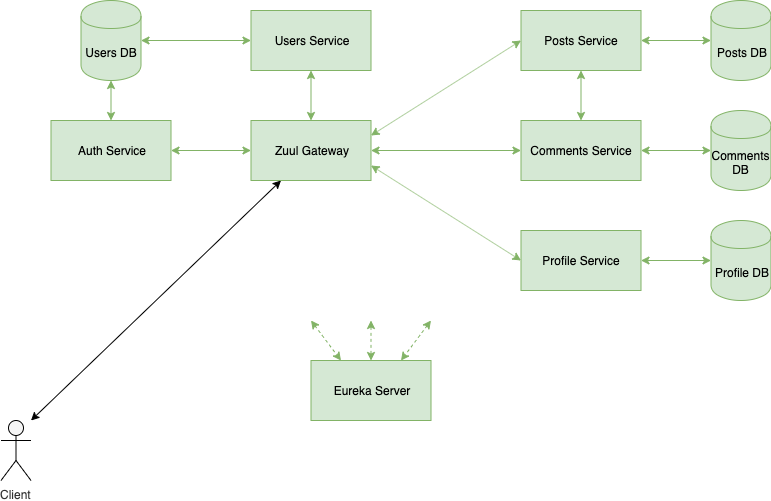

The diagram above was exported from draw.io. Its source (the exported page's mxGraphModel, read from the mxfile embedded in the PNG):
<mxGraphModel dx="946" dy="623" grid="1" gridSize="10" guides="1" tooltips="1" connect="1" arrows="1" fold="1" page="1" pageScale="1" pageWidth="1100" pageHeight="850" math="0" shadow="0">
  <root>
    <mxCell id="0" />
    <mxCell id="1" parent="0" />
    <mxCell id="WnkqI_p9SrDDqY8gRcFM-62" value="Zuul Gateway" style="rounded=0;whiteSpace=wrap;html=1;fillColor=#d5e8d4;strokeColor=#82b366;" parent="1" vertex="1">
      <mxGeometry x="412.5" y="303" width="120" height="60" as="geometry" />
    </mxCell>
    <mxCell id="WnkqI_p9SrDDqY8gRcFM-63" value="Auth Service" style="rounded=0;whiteSpace=wrap;html=1;fillColor=#d5e8d4;strokeColor=#82b366;" parent="1" vertex="1">
      <mxGeometry x="212.5" y="303" width="120" height="60" as="geometry" />
    </mxCell>
    <mxCell id="WnkqI_p9SrDDqY8gRcFM-64" value="Posts Service" style="rounded=0;whiteSpace=wrap;html=1;fillColor=#d5e8d4;strokeColor=#82b366;" parent="1" vertex="1">
      <mxGeometry x="682.5" y="193" width="120" height="60" as="geometry" />
    </mxCell>
    <mxCell id="WnkqI_p9SrDDqY8gRcFM-65" value="Comments Service" style="rounded=0;whiteSpace=wrap;html=1;fillColor=#d5e8d4;strokeColor=#82b366;" parent="1" vertex="1">
      <mxGeometry x="682.5" y="303" width="120" height="60" as="geometry" />
    </mxCell>
    <mxCell id="WnkqI_p9SrDDqY8gRcFM-66" value="Profile Service" style="rounded=0;whiteSpace=wrap;html=1;fillColor=#d5e8d4;strokeColor=#82b366;" parent="1" vertex="1">
      <mxGeometry x="682.5" y="413" width="120" height="60" as="geometry" />
    </mxCell>
    <mxCell id="WnkqI_p9SrDDqY8gRcFM-67" value="Eureka Server" style="rounded=0;whiteSpace=wrap;html=1;fillColor=#d5e8d4;strokeColor=#82b366;" parent="1" vertex="1">
      <mxGeometry x="472.5" y="543" width="120" height="60" as="geometry" />
    </mxCell>
    <mxCell id="WnkqI_p9SrDDqY8gRcFM-68" value="" style="endArrow=classic;startArrow=classic;html=1;exitX=1;exitY=0.5;exitDx=0;exitDy=0;fillColor=#d5e8d4;strokeColor=#82b366;" parent="1" source="WnkqI_p9SrDDqY8gRcFM-62" target="WnkqI_p9SrDDqY8gRcFM-65" edge="1">
      <mxGeometry width="50" height="50" relative="1" as="geometry">
        <mxPoint x="582.5" y="353" as="sourcePoint" />
        <mxPoint x="632.5" y="303" as="targetPoint" />
      </mxGeometry>
    </mxCell>
    <mxCell id="WnkqI_p9SrDDqY8gRcFM-69" value="" style="endArrow=classic;startArrow=classic;html=1;exitX=1;exitY=0.25;exitDx=0;exitDy=0;entryX=0;entryY=0.5;entryDx=0;entryDy=0;fillColor=#d5e8d4;strokeColor=#82b366;" parent="1" source="WnkqI_p9SrDDqY8gRcFM-62" target="WnkqI_p9SrDDqY8gRcFM-64" edge="1">
      <mxGeometry width="50" height="50" relative="1" as="geometry">
        <mxPoint x="572.5" y="293" as="sourcePoint" />
        <mxPoint x="622.5" y="243" as="targetPoint" />
      </mxGeometry>
    </mxCell>
    <mxCell id="WnkqI_p9SrDDqY8gRcFM-70" value="" style="endArrow=classic;startArrow=classic;html=1;exitX=1;exitY=0.75;exitDx=0;exitDy=0;entryX=0;entryY=0.5;entryDx=0;entryDy=0;fillColor=#d5e8d4;strokeColor=#82b366;" parent="1" source="WnkqI_p9SrDDqY8gRcFM-62" target="WnkqI_p9SrDDqY8gRcFM-66" edge="1">
      <mxGeometry width="50" height="50" relative="1" as="geometry">
        <mxPoint x="602.5" y="453" as="sourcePoint" />
        <mxPoint x="652.5" y="403" as="targetPoint" />
      </mxGeometry>
    </mxCell>
    <mxCell id="WnkqI_p9SrDDqY8gRcFM-71" value="" style="endArrow=classic;startArrow=classic;html=1;entryX=0;entryY=0.5;entryDx=0;entryDy=0;exitX=1;exitY=0.5;exitDx=0;exitDy=0;fillColor=#d5e8d4;strokeColor=#82b366;" parent="1" source="WnkqI_p9SrDDqY8gRcFM-63" target="WnkqI_p9SrDDqY8gRcFM-62" edge="1">
      <mxGeometry width="50" height="50" relative="1" as="geometry">
        <mxPoint x="332.5" y="433" as="sourcePoint" />
        <mxPoint x="382.5" y="383" as="targetPoint" />
      </mxGeometry>
    </mxCell>
    <mxCell id="WnkqI_p9SrDDqY8gRcFM-72" value="" style="endArrow=classic;startArrow=classic;html=1;entryX=0.5;entryY=1;entryDx=0;entryDy=0;exitX=0.5;exitY=0;exitDx=0;exitDy=0;fillColor=#d5e8d4;strokeColor=#82b366;" parent="1" source="WnkqI_p9SrDDqY8gRcFM-65" target="WnkqI_p9SrDDqY8gRcFM-64" edge="1">
      <mxGeometry width="50" height="50" relative="1" as="geometry">
        <mxPoint x="852.5" y="278" as="sourcePoint" />
        <mxPoint x="902.5" y="228" as="targetPoint" />
      </mxGeometry>
    </mxCell>
    <mxCell id="WnkqI_p9SrDDqY8gRcFM-73" value="Posts DB" style="shape=cylinder;whiteSpace=wrap;html=1;boundedLbl=1;backgroundOutline=1;fillColor=#d5e8d4;strokeColor=#82b366;" parent="1" vertex="1">
      <mxGeometry x="872.5" y="183" width="60" height="80" as="geometry" />
    </mxCell>
    <mxCell id="WnkqI_p9SrDDqY8gRcFM-74" value="Comments DB" style="shape=cylinder;whiteSpace=wrap;html=1;boundedLbl=1;backgroundOutline=1;fillColor=#d5e8d4;strokeColor=#82b366;" parent="1" vertex="1">
      <mxGeometry x="872.5" y="293" width="60" height="80" as="geometry" />
    </mxCell>
    <mxCell id="WnkqI_p9SrDDqY8gRcFM-75" value="Profile DB" style="shape=cylinder;whiteSpace=wrap;html=1;boundedLbl=1;backgroundOutline=1;fillColor=#d5e8d4;strokeColor=#82b366;" parent="1" vertex="1">
      <mxGeometry x="872.5" y="403" width="60" height="80" as="geometry" />
    </mxCell>
    <mxCell id="WnkqI_p9SrDDqY8gRcFM-76" value="Users DB" style="shape=cylinder;whiteSpace=wrap;html=1;boundedLbl=1;backgroundOutline=1;fillColor=#d5e8d4;strokeColor=#82b366;" parent="1" vertex="1">
      <mxGeometry x="242.5" y="183" width="60" height="80" as="geometry" />
    </mxCell>
    <mxCell id="WnkqI_p9SrDDqY8gRcFM-77" value="" style="endArrow=classic;startArrow=classic;html=1;entryX=0.5;entryY=0;entryDx=0;entryDy=0;exitX=0.5;exitY=1;exitDx=0;exitDy=0;fillColor=#d5e8d4;strokeColor=#82b366;" parent="1" source="WnkqI_p9SrDDqY8gRcFM-76" target="WnkqI_p9SrDDqY8gRcFM-63" edge="1">
      <mxGeometry width="50" height="50" relative="1" as="geometry">
        <mxPoint x="412.5" y="663" as="sourcePoint" />
        <mxPoint x="462.5" y="613" as="targetPoint" />
      </mxGeometry>
    </mxCell>
    <mxCell id="WnkqI_p9SrDDqY8gRcFM-78" value="" style="endArrow=classic;startArrow=classic;html=1;entryX=0;entryY=0.5;entryDx=0;entryDy=0;exitX=1;exitY=0.5;exitDx=0;exitDy=0;fillColor=#d5e8d4;strokeColor=#82b366;" parent="1" source="WnkqI_p9SrDDqY8gRcFM-66" target="WnkqI_p9SrDDqY8gRcFM-75" edge="1">
      <mxGeometry width="50" height="50" relative="1" as="geometry">
        <mxPoint x="482.5" y="523" as="sourcePoint" />
        <mxPoint x="482.5" y="483" as="targetPoint" />
      </mxGeometry>
    </mxCell>
    <mxCell id="WnkqI_p9SrDDqY8gRcFM-79" value="" style="endArrow=classic;startArrow=classic;html=1;entryX=0;entryY=0.5;entryDx=0;entryDy=0;exitX=1;exitY=0.5;exitDx=0;exitDy=0;fillColor=#d5e8d4;strokeColor=#82b366;" parent="1" source="WnkqI_p9SrDDqY8gRcFM-65" target="WnkqI_p9SrDDqY8gRcFM-74" edge="1">
      <mxGeometry width="50" height="50" relative="1" as="geometry">
        <mxPoint x="812.5" y="453" as="sourcePoint" />
        <mxPoint x="882.5" y="453" as="targetPoint" />
      </mxGeometry>
    </mxCell>
    <mxCell id="WnkqI_p9SrDDqY8gRcFM-80" value="" style="endArrow=classic;startArrow=classic;html=1;entryX=0;entryY=0.5;entryDx=0;entryDy=0;exitX=1;exitY=0.5;exitDx=0;exitDy=0;fillColor=#d5e8d4;strokeColor=#82b366;" parent="1" source="WnkqI_p9SrDDqY8gRcFM-64" target="WnkqI_p9SrDDqY8gRcFM-73" edge="1">
      <mxGeometry width="50" height="50" relative="1" as="geometry">
        <mxPoint x="812.5" y="343" as="sourcePoint" />
        <mxPoint x="882.5" y="343" as="targetPoint" />
      </mxGeometry>
    </mxCell>
    <mxCell id="WnkqI_p9SrDDqY8gRcFM-82" value="Users Service" style="rounded=0;whiteSpace=wrap;html=1;fillColor=#d5e8d4;strokeColor=#82b366;" parent="1" vertex="1">
      <mxGeometry x="412.5" y="193" width="120" height="60" as="geometry" />
    </mxCell>
    <mxCell id="WnkqI_p9SrDDqY8gRcFM-83" value="" style="endArrow=classic;startArrow=classic;html=1;entryX=0;entryY=0.5;entryDx=0;entryDy=0;exitX=1;exitY=0.5;exitDx=0;exitDy=0;fillColor=#d5e8d4;strokeColor=#82b366;" parent="1" source="WnkqI_p9SrDDqY8gRcFM-76" target="WnkqI_p9SrDDqY8gRcFM-82" edge="1">
      <mxGeometry width="50" height="50" relative="1" as="geometry">
        <mxPoint x="332.5" y="359" as="sourcePoint" />
        <mxPoint x="422.5" y="453" as="targetPoint" />
      </mxGeometry>
    </mxCell>
    <mxCell id="WnkqI_p9SrDDqY8gRcFM-88" value="" style="endArrow=classic;startArrow=classic;html=1;entryX=0.75;entryY=0;entryDx=0;entryDy=0;fillColor=#d5e8d4;strokeColor=#82b366;dashed=1;" parent="1" target="WnkqI_p9SrDDqY8gRcFM-67" edge="1">
      <mxGeometry width="50" height="50" relative="1" as="geometry">
        <mxPoint x="592.5" y="503" as="sourcePoint" />
        <mxPoint x="342.5" y="423" as="targetPoint" />
      </mxGeometry>
    </mxCell>
    <mxCell id="WnkqI_p9SrDDqY8gRcFM-89" value="" style="endArrow=classic;startArrow=classic;html=1;entryX=0.25;entryY=0;entryDx=0;entryDy=0;fillColor=#d5e8d4;strokeColor=#82b366;dashed=1;" parent="1" target="WnkqI_p9SrDDqY8gRcFM-67" edge="1">
      <mxGeometry width="50" height="50" relative="1" as="geometry">
        <mxPoint x="472.5" y="503" as="sourcePoint" />
        <mxPoint x="572.5" y="553" as="targetPoint" />
      </mxGeometry>
    </mxCell>
    <mxCell id="WnkqI_p9SrDDqY8gRcFM-90" value="" style="endArrow=classic;startArrow=classic;html=1;entryX=0.5;entryY=0;entryDx=0;entryDy=0;fillColor=#d5e8d4;strokeColor=#82b366;dashed=1;" parent="1" target="WnkqI_p9SrDDqY8gRcFM-67" edge="1">
      <mxGeometry width="50" height="50" relative="1" as="geometry">
        <mxPoint x="532.5" y="503" as="sourcePoint" />
        <mxPoint x="512.5" y="553" as="targetPoint" />
      </mxGeometry>
    </mxCell>
    <mxCell id="WnkqI_p9SrDDqY8gRcFM-92" value="" style="endArrow=classic;startArrow=classic;html=1;entryX=0.25;entryY=1;entryDx=0;entryDy=0;fillColor=#f5f5f5;strokeColor=#000000;" parent="1" target="WnkqI_p9SrDDqY8gRcFM-62" edge="1">
      <mxGeometry width="50" height="50" relative="1" as="geometry">
        <mxPoint x="192.5" y="603" as="sourcePoint" />
        <mxPoint x="242.5" y="683" as="targetPoint" />
      </mxGeometry>
    </mxCell>
    <mxCell id="WnkqI_p9SrDDqY8gRcFM-93" value="" style="endArrow=classic;startArrow=classic;html=1;entryX=0.5;entryY=0;entryDx=0;entryDy=0;exitX=0.5;exitY=1;exitDx=0;exitDy=0;fillColor=#d5e8d4;strokeColor=#82b366;" parent="1" source="WnkqI_p9SrDDqY8gRcFM-82" target="WnkqI_p9SrDDqY8gRcFM-62" edge="1">
      <mxGeometry width="50" height="50" relative="1" as="geometry">
        <mxPoint x="342.5" y="343" as="sourcePoint" />
        <mxPoint x="422.5" y="343" as="targetPoint" />
      </mxGeometry>
    </mxCell>
    <mxCell id="WnkqI_p9SrDDqY8gRcFM-94" value="Client" style="shape=umlActor;verticalLabelPosition=bottom;labelBackgroundColor=#ffffff;verticalAlign=top;html=1;outlineConnect=0;fillColor=#f5f5f5;strokeColor=#000000;fontColor=#333333;" parent="1" vertex="1">
      <mxGeometry x="162.5" y="603" width="30" height="60" as="geometry" />
    </mxCell>
  </root>
</mxGraphModel>